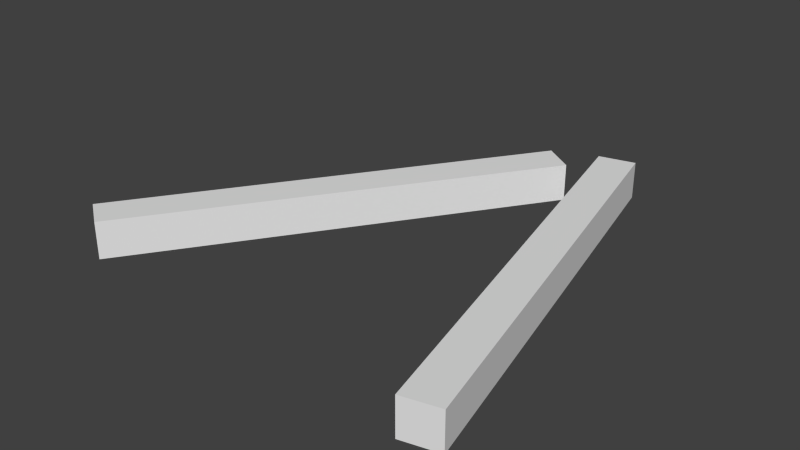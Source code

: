 # Source: sticks2.blend  (saved by Blender 2.72.0; exported with 4.5.12 LTS)
import bpy
from mathutils import Matrix  # noqa: F401  (used for matrix-valued properties, if any)

bpy.ops.wm.read_factory_settings(use_empty=True)
scene = bpy.context.scene
scene.name = 'Scene'

# ---- collections
col_collection_1 = bpy.data.collections.new('Collection 1'); scene.collection.children.link(col_collection_1)

# ---- world
world_world = bpy.data.worlds.new('World'); scene.world = world_world
world_world.color = (0.05088, 0.05088, 0.05088)
world_world.use_sun_shadow = False
world_world.sun_shadow_jitter_overblur = 0.0
world_world.cycles.sampling_method = 'MANUAL'
world_world.cycles.sample_map_resolution = 256

# ---- meshes
me_cube_002 = bpy.data.meshes.new('Cube.002')
me_cube_002.from_pydata([(0.681, 0.7978, 0.06), (0.8177, 0.2136, 0.06), (0.769, 0.2022, 0.06), (0.6323, 0.7864, 0.06), (0.681, 0.7978, 0.01), (0.8177, 0.2136, 0.01), (0.769, 0.2022, 0.01), (0.6323, 0.7864, 0.01), (0.6147, 0.7337, 0.06), (0.2766, 0.2381, 0.06), (0.2353, 0.2663, 0.06), (0.5734, 0.7619, 0.06), (0.6147, 0.7337, 0.01), (0.2766, 0.2381, 0.01), (0.2353, 0.2663, 0.01), (0.5734, 0.7619, 0.01)], [], [(4, 0, 1, 5), (5, 1, 2, 6), (6, 2, 3, 7), (7, 3, 0, 4), (0, 3, 2, 1), (7, 4, 5, 6), (12, 8, 9, 13), (13, 9, 10, 14), (14, 10, 11, 15), (15, 11, 8, 12), (8, 11, 10, 9), (15, 12, 13, 14)])
_uv = me_cube_002.uv_layers.new(name='UVMap')
_uv.uv.foreach_set('vector', [0.007378, 0.8412, 0.007629, 0.9231, 0.9903, 0.9201, 0.99, 0.8382, 0.5579, 0.2667, 0.7521, 0.2673, 0.7527, 0.07315, 0.5585, 0.07256, 0.007378, 0.6714, 0.007629, 0.7533, 0.9903, 0.7503, 0.99, 0.6684, 0.3632, 0.07315, 0.3638, 0.2673, 0.5579, 0.2667, 0.5573, 0.07256, 0.007378, 0.7563, 0.007629, 0.8382, 0.9903, 0.8352, 0.99, 0.7533, 0.007629, 0.5835, 0.007378, 0.6654, 0.99, 0.6684, 0.9903, 0.5865, 0.007378, 0.8412, 0.007629, 0.9231, 0.9903, 0.9201, 0.99, 0.8382, 0.5579, 0.2667, 0.7521, 0.2673, 0.7527, 0.07315, 0.5585, 0.07256, 0.007378, 0.6714, 0.007629, 0.7533, 0.9903, 0.7503, 0.99, 0.6684, 0.3632, 0.07315, 0.3638, 0.2673, 0.5579, 0.2667, 0.5573, 0.07256, 0.007378, 0.7563, 0.007629, 0.8382, 0.9903, 0.8352, 0.99, 0.7533, 0.007629, 0.5835, 0.007378, 0.6654, 0.99, 0.6684, 0.9903, 0.5865])
me_cube_002.use_remesh_preserve_volume = False
me_cube_002.use_remesh_preserve_attributes = False
me_cube_002.use_mirror_vertex_groups = False
me_cube_002.update()

# ---- objects
ob_cube = bpy.data.objects.new('Cube', me_cube_002)

# ---- transforms, parenting, visibility, modifiers, constraints
ob_cube.location = (0.0, -1.0, 0.0)
ob_cube.lineart.crease_threshold = 0.0

# ---- collection membership
col_collection_1.objects.link(ob_cube)

# ---- scene / render settings (as saved in the file)
scene.frame_start = 1; scene.frame_end = 250; scene.frame_set(1)
scene.render.engine = 'BLENDER_EEVEE_NEXT'
scene.render.image_settings.color_mode = 'RGB'
scene.render.image_settings.compression = 90
scene.render.resolution_percentage = 50
scene.render.dither_intensity = 0.0
scene.cycles.use_denoising = False
scene.cycles.samples = 10
scene.cycles.sampling_pattern = 'TABULATED_SOBOL'
scene.cycles.light_sampling_threshold = 0.0
scene.cycles.use_adaptive_sampling = False
scene.cycles.use_light_tree = False
scene.cycles.blur_glossy = 0.0
scene.cycles.volume_bounces = 1
scene.cycles.pixel_filter_type = 'GAUSSIAN'
scene.cycles.sample_clamp_indirect = 0.0
scene.view_settings.view_transform = 'Standard'
bpy.context.view_layer.update()

# ---- added for rendering (the .blend has no active camera and no usable light): camera, sun
cam_auto = bpy.data.cameras.new('AutoCamera')
cam_auto.lens = 50.0
cam_auto.sensor_width = 36.0
cam_auto.clip_end = 1000.0
ob_auto_camera = bpy.data.objects.new('AutoCamera', cam_auto)
scene.collection.objects.link(ob_auto_camera)
ob_auto_camera.location = (1.29863, -1.42657, 0.652712)
ob_auto_camera.rotation_euler = (1.09748, -7.21219e-08, 0.694738)
scene.camera = ob_auto_camera
light_auto_sun = bpy.data.lights.new('AutoSun', 'SUN')
light_auto_sun.energy = 3.0
light_auto_sun.angle = 0.0523599
ob_auto_sun = bpy.data.objects.new('AutoSun', light_auto_sun)
scene.collection.objects.link(ob_auto_sun)
ob_auto_sun.rotation_euler = (0.872665, 0.174533, 0.523599)
bpy.context.view_layer.update()
